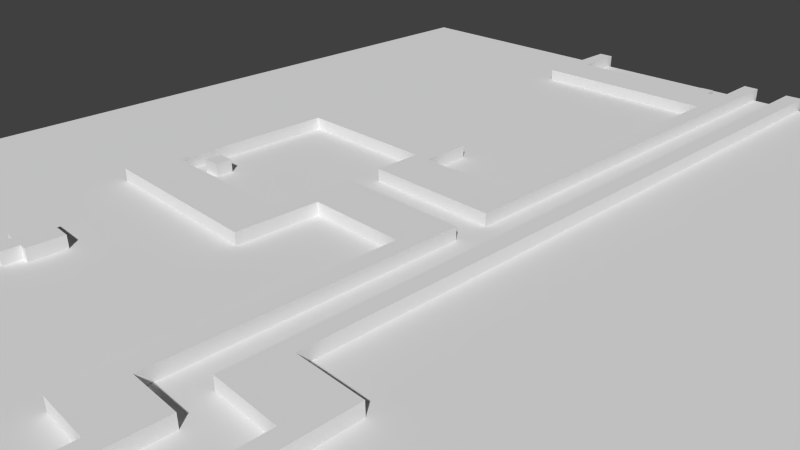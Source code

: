 # Source: Lvl1_D2_6.blend  (saved by Blender 2.74.0; exported with 4.5.12 LTS)
import bpy
from mathutils import Matrix  # noqa: F401  (used for matrix-valued properties, if any)

bpy.ops.wm.read_factory_settings(use_empty=True)
scene = bpy.context.scene
scene.name = 'Scene'

# ---- collections
col_collection_1 = bpy.data.collections.new('Collection 1'); scene.collection.children.link(col_collection_1)

# ---- materials (node trees are filled in below, after node groups)
mat_material_001 = bpy.data.materials.new('Material.001')
mat_material_001.alpha_threshold = 0.0
mat_material_001.use_transparent_shadow = False
mat_material_001.preview_render_type = 'FLAT'
mat_material_001.roughness = 0.5

# ---- material node trees

# ---- world
world_world = bpy.data.worlds.new('World'); scene.world = world_world
world_world.color = (0.05088, 0.05088, 0.05088)
world_world.use_sun_shadow = False
world_world.sun_shadow_jitter_overblur = 0.0
world_world.cycles.sampling_method = 'MANUAL'
world_world.cycles.sample_map_resolution = 256

# ---- cameras
cam_camera = bpy.data.cameras.new('Camera')
cam_camera.clip_end = 100.0
cam_camera.lens = 35.0
cam_camera.sensor_width = 32.0
cam_camera.sensor_height = 18.0
cam_camera.ortho_scale = 7.314
cam_camera.dof.focus_distance = 0.0
cam_camera.dof.aperture_fstop = 128.0

# ---- meshes
me_cube_003 = bpy.data.meshes.new('Cube.003')
me_cube_003.from_pydata([(2.099, -1.92, -1.0), (2.099, -1.92, 0.3), (2.164, 17.79, -1.0), (2.164, 17.79, 0.3), (-2.306, 17.79, -1.0), (-2.306, 17.79, 0.3), (-2.306, 42.87, -1.0), (-2.306, 42.87, 0.3), (-14.02, 42.91, -1.0), (-14.02, 42.91, 0.3), (-14.06, 35.51, -1.0), (-14.06, 35.51, 0.3), (-27.31, 35.51, -1.0), (-27.31, 35.51, 0.3), (-27.35, 50.31, -1.0), (-27.35, 50.31, 0.3), (-14.06, 50.31, -1.0), (-14.06, 50.31, 0.3), (-14.02, 45.99, -1.0), (-14.02, 45.99, 0.3), (-2.267, 45.95, -1.0), (-2.267, 45.95, 0.3), (-2.306, 87.53, -1.0), (-2.306, 87.53, 0.3), (-3.731, 87.57, -1.0), (-3.731, 87.57, 0.3), (-3.693, 82.68, -1.0), (-3.693, 82.68, 0.3), (-5.234, 82.71, -1.0), (-5.234, 82.71, 0.3), (-5.254, 83.96, -1.0), (-5.254, 83.96, 0.3), (-6.57, 83.91, -1.0), (-6.57, 83.91, 0.3), (-6.726, 82.64, -1.0), (-6.726, 82.64, 0.3), (-19.88, 82.66, -1.0), (-19.88, 82.66, 0.3), (-19.93, 87.48, -1.0), (-19.93, 87.48, 0.3), (-21.42, 87.46, -1.0), (-21.42, 87.46, 0.3), (-21.35, 78.29, -1.0), (-21.35, 78.29, 0.3), (-3.782, 78.31, -1.0), (-3.782, 78.31, 0.3), (-3.782, 50.38, -1.0), (-3.782, 50.38, 0.3), (-12.61, 50.2, -1.0), (-12.61, 50.2, 0.3), (-12.66, 54.73, -1.0), (-12.66, 54.73, 0.3), (-28.84, 54.68, -1.0), (-28.84, 54.68, 0.3), (-28.8, 31.19, -1.0), (-28.8, 31.19, 0.3), (-12.61, 31.1, -1.0), (-12.61, 31.1, 0.3), (-12.52, 38.45, -1.0), (-12.52, 38.45, 0.3), (-3.782, 38.41, -1.0), (-3.782, 38.41, 0.3), (-3.829, 13.53, -1.0), (-3.829, 13.53, 0.3), (0.6565, 13.49, -1.0), (0.6565, 13.49, 0.3), (0.685, -1.873, -1.0), (0.685, -1.873, 0.3)], [], [(0, 1, 3, 2), (2, 3, 5, 4), (4, 5, 7, 6), (6, 7, 9, 8), (8, 9, 11, 10), (10, 11, 13, 12), (12, 13, 15, 14), (14, 15, 17, 16), (16, 17, 19, 18), (18, 19, 21, 20), (20, 21, 23, 22), (22, 23, 25, 24), (24, 25, 27, 26), (26, 27, 29, 28), (28, 29, 31, 30), (30, 31, 33, 32), (32, 33, 35, 34), (34, 35, 37, 36), (36, 37, 39, 38), (38, 39, 41, 40), (40, 41, 43, 42), (42, 43, 45, 44), (44, 45, 47, 46), (46, 47, 49, 48), (48, 49, 51, 50), (50, 51, 53, 52), (52, 53, 55, 54), (54, 55, 57, 56), (56, 57, 59, 58), (58, 59, 61, 60), (60, 61, 63, 62), (62, 63, 65, 64), (64, 65, 67, 66), (66, 67, 1, 0), (1, 67, 65, 63, 61, 59, 57, 55, 53, 51, 49, 47, 45, 43, 41, 39, 37, 35, 33, 31, 29, 27, 25, 23, 21, 19, 17, 15, 13, 11, 9, 7, 5, 3), (2, 4, 6, 8, 10, 12, 14, 16, 18, 20, 22, 24, 26, 28, 30, 32, 34, 36, 38, 40, 42, 44, 46, 48, 50, 52, 54, 56, 58, 60, 62, 64, 66, 0)])
me_cube_003.use_remesh_preserve_volume = False
me_cube_003.use_remesh_preserve_attributes = False
me_cube_003.use_mirror_vertex_groups = False
me_cube_003.update()
me_cube_002 = bpy.data.meshes.new('Cube.002')
me_cube_002.from_pydata([(-1.312, -0.4802, -1.0), (-1.312, -0.4802, 0.3), (-1.297, 9.298, -1.0), (-1.297, 9.298, 0.3), (-2.067, 9.119, -1.0), (-2.067, 9.119, 0.3), (-2.39, 9.352, -1.0), (-2.39, 9.352, 0.3), (-2.515, 9.836, -1.0), (-2.515, 9.836, 0.3), (-2.157, 10.08, -1.0), (-2.157, 10.08, 0.3), (-1.53, 9.907, -1.0), (-1.53, 9.907, 0.3), (-1.243, 10.09, -1.0), (-1.243, 10.09, 0.3), (-1.328, 22.01, -1.0), (-1.328, 22.01, 0.3), (-7.146, 22.08, -1.0), (-7.146, 22.08, 0.3), (-7.184, 88.78, -1.0), (-7.184, 88.78, 0.3), (-5.604, 88.82, -1.0), (-5.604, 88.82, 0.3), (-5.702, 26.46, -1.0), (-5.702, 26.46, 0.3), (0.1401, 26.46, -1.0), (0.1401, 26.46, 0.3), (0.2293, -0.4332, -1.0), (0.2293, -0.4332, 0.3)], [], [(0, 1, 3, 2), (2, 3, 5, 4), (4, 5, 7, 6), (6, 7, 9, 8), (8, 9, 11, 10), (10, 11, 13, 12), (12, 13, 15, 14), (14, 15, 17, 16), (16, 17, 19, 18), (18, 19, 21, 20), (20, 21, 23, 22), (22, 23, 25, 24), (24, 25, 27, 26), (26, 27, 29, 28), (28, 29, 1, 0), (1, 29, 27, 25, 23, 21, 19, 17, 15, 13, 11, 9, 7, 5, 3), (2, 4, 6, 8, 10, 12, 14, 16, 18, 20, 22, 24, 26, 28, 0)])
me_cube_002.use_remesh_preserve_volume = False
me_cube_002.use_remesh_preserve_attributes = False
me_cube_002.use_mirror_vertex_groups = False
me_cube_002.update()
me_cube_001 = bpy.data.meshes.new('Cube.001')
me_cube_001.from_pydata([(-1.678, -0.128, -1.0), (-1.678, -0.128, 0.3), (-0.09388, -0.1875, -1.0), (-0.09388, -0.1875, 0.3), (-0.09388, 1.297, -1.0), (-0.09388, 1.297, 0.3), (0.6159, 1.297, -1.0), (0.6159, 1.297, 0.3), (0.6288, 4.278, -1.0), (0.6288, 4.278, 0.3), (-2.391, 4.304, -1.0), (-2.391, 4.304, 0.3), (-2.391, 1.322, -1.0), (-2.391, 1.322, 0.3), (-1.604, 1.31, -1.0), (-1.604, 1.31, 0.3)], [], [(0, 1, 3, 2), (2, 3, 5, 4), (4, 5, 7, 6), (6, 7, 9, 8), (8, 9, 11, 10), (10, 11, 13, 12), (12, 13, 15, 14), (14, 15, 1, 0), (1, 15, 13, 11, 9, 7, 5, 3), (2, 4, 6, 8, 10, 12, 14, 0)])
me_cube_001.use_remesh_preserve_volume = False
me_cube_001.use_remesh_preserve_attributes = False
me_cube_001.use_mirror_vertex_groups = False
me_cube_001.update()
me_cube_000 = bpy.data.meshes.new('Cube.000')
me_cube_000.from_pydata([(-5.688, -6.948, -1.0), (-5.688, -6.948, 0.3), (-7.229, -7.019, -1.0), (-7.229, -7.019, 0.3), (-7.261, -5.541, -1.0), (-7.261, -5.541, 0.3), (-5.655, -5.477, -1.0), (-5.655, -5.477, 0.3)], [], [(0, 1, 3, 2), (2, 3, 5, 4), (4, 5, 7, 6), (1, 7, 5, 3), (6, 7, 1, 0), (2, 4, 6, 0)])
me_cube_000.use_remesh_preserve_volume = False
me_cube_000.use_remesh_preserve_attributes = False
me_cube_000.use_mirror_vertex_groups = False
me_cube_000.update()
me_cube_005 = bpy.data.meshes.new('Cube.005')
me_cube_005.from_pydata([(-1.0, -1.0, -1.0), (-1.0, -1.0, 0.3)], [(0, 1)], [])
me_cube_005.use_remesh_preserve_volume = False
me_cube_005.use_remesh_preserve_attributes = False
me_cube_005.use_mirror_vertex_groups = False
me_cube_005.update()
me_plane = bpy.data.meshes.new('Plane')
me_plane.from_pydata([(-1.0, -1.0, 0.0), (1.0, -1.0, 0.0), (-1.0, 1.0, 0.0), (1.0, 1.0, 0.0)], [], [(0, 1, 3, 2)])
_uv = me_plane.uv_layers.new(name='UVMap')
_uv.uv.foreach_set('vector', [0.0001, 9.998e-05, 0.9999, 9.998e-05, 0.9999, 0.9999, 9.998e-05, 0.9999])
me_plane.materials.append(mat_material_001)
me_plane.use_remesh_preserve_volume = False
me_plane.use_remesh_preserve_attributes = False
me_plane.use_mirror_vertex_groups = False
me_plane.update()

# ---- objects
ob_template_vertices_002 = bpy.data.objects.new('Template vertices.002', me_cube_003)
ob_template_vertices_001 = bpy.data.objects.new('Template vertices.001', me_cube_002)
ob_tombstone = bpy.data.objects.new('Tombstone', me_cube_001)
ob_box = bpy.data.objects.new('Box', me_cube_000)
ob_template_vertices = bpy.data.objects.new('Template vertices', me_cube_005)
ob_plane = bpy.data.objects.new('Plane', me_plane)
ob_camera = bpy.data.objects.new('Camera', cam_camera)

# ---- transforms, parenting, visibility, modifiers, constraints
ob_template_vertices_002.location = (0.9038, -6.903, 0.1475)
ob_template_vertices_002.scale = (0.1852, 0.1852, 0.1852)
ob_template_vertices_002.lineart.crease_threshold = 0.0
ob_template_vertices_001.location = (2.36, -7.133, 0.1475)
ob_template_vertices_001.scale = (0.1852, 0.1852, 0.1852)
ob_template_vertices_001.lineart.crease_threshold = 0.0
ob_tombstone.location = (-3.032, -3.542, 0.1475)
ob_tombstone.scale = (0.1852, 0.1852, 0.1852)
ob_tombstone.lineart.crease_threshold = 0.0
ob_box.location = (-2.539, 1.246, 0.1475)
ob_box.scale = (0.1852, 0.1852, 0.1852)
ob_box.lineart.crease_threshold = 0.0
ob_template_vertices.location = (5.697, 0.3233, 0.1475)
ob_template_vertices.scale = (0.1852, 0.1852, 0.1852)
ob_template_vertices.lineart.crease_threshold = 0.0
ob_plane.location = (0.4903, 1.043, 0.0)
ob_plane.scale = (8.179, 8.179, 8.179)
ob_plane.lineart.crease_threshold = 0.0
ob_camera.location = (7.481, -6.508, 5.344)
ob_camera.rotation_euler = (1.109, 0.01082, 0.8149)
ob_camera.lock_rotations_4d = False
ob_camera.empty_display_type = 'ARROWS'
ob_camera.color = (0.0, 0.0, 0.0, 0.0)
ob_camera.display_type = 'WIRE'
ob_camera.lineart.crease_threshold = 0.0

# ---- collection membership
col_collection_1.objects.link(ob_template_vertices_002)
col_collection_1.objects.link(ob_template_vertices_001)
col_collection_1.objects.link(ob_tombstone)
col_collection_1.objects.link(ob_box)
col_collection_1.objects.link(ob_template_vertices)
col_collection_1.objects.link(ob_plane)
col_collection_1.objects.link(ob_camera)

# ---- scene / render settings (as saved in the file)
scene.camera = ob_camera
scene.frame_start = 1; scene.frame_end = 250; scene.frame_set(1)
scene.render.engine = 'BLENDER_EEVEE_NEXT'
scene.render.resolution_percentage = 50
scene.render.dither_intensity = 0.0
scene.cycles.use_denoising = False
scene.cycles.samples = 10
scene.cycles.sampling_pattern = 'TABULATED_SOBOL'
scene.cycles.light_sampling_threshold = 0.0
scene.cycles.use_adaptive_sampling = False
scene.cycles.use_light_tree = False
scene.cycles.blur_glossy = 0.0
scene.cycles.pixel_filter_type = 'GAUSSIAN'
scene.cycles.sample_clamp_indirect = 0.0
scene.view_settings.view_transform = 'Standard'
bpy.context.view_layer.update()

# ---- added for rendering (the .blend has no usable light): sun
light_auto_sun = bpy.data.lights.new('AutoSun', 'SUN')
light_auto_sun.energy = 3.0
light_auto_sun.angle = 0.0523599
ob_auto_sun = bpy.data.objects.new('AutoSun', light_auto_sun)
scene.collection.objects.link(ob_auto_sun)
ob_auto_sun.rotation_euler = (0.872665, 0.174533, 0.523599)
bpy.context.view_layer.update()
